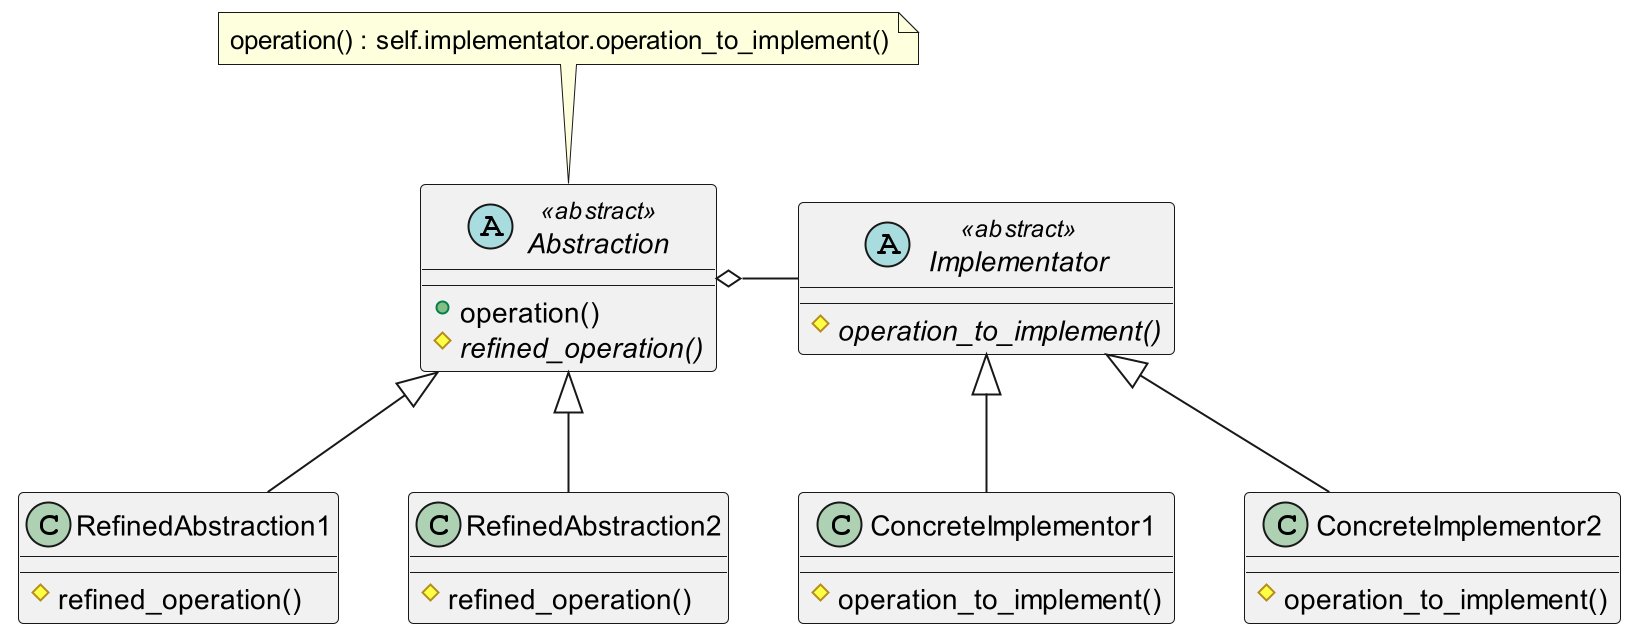

The diagram above was rendered by PlantUML. Its source (embedded in the PNG):
@startuml
scale 2

abstract class Abstraction << abstract >> {

+ operation()
# {abstract} refined_operation()


}

class RefinedAbstraction1 {
    # refined_operation()
}

class RefinedAbstraction2 {
    # refined_operation()
}

abstract class Implementator << abstract >> {

# {abstract} operation_to_implement()

}

class ConcreteImplementor1 {
    # operation_to_implement()
}

class ConcreteImplementor2 {
    # operation_to_implement()
}

Abstraction <|-- RefinedAbstraction1
Abstraction <|-- RefinedAbstraction2

Implementator <|-- ConcreteImplementor1
Implementator <|-- ConcreteImplementor2


note "operation() : self.implementator.operation_to_implement()" as N
Abstraction .up. N
Abstraction o-right- Implementator

@enduml